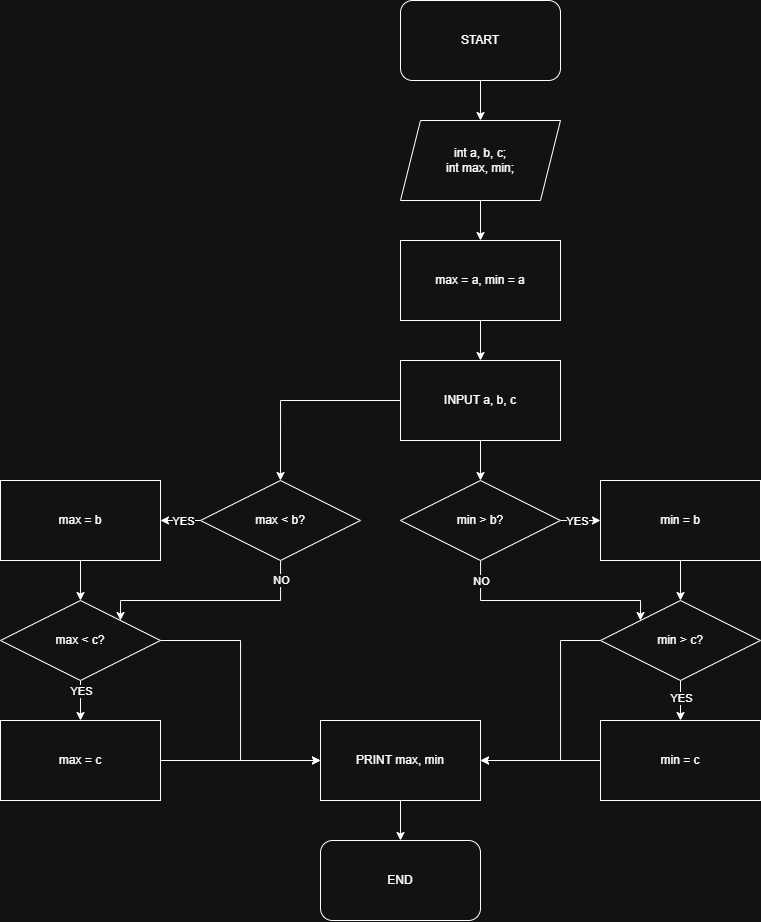

The diagram above was exported from draw.io. Its source (the exported page's mxGraphModel, read from the mxfile embedded in the PNG):
<mxGraphModel dx="2165" dy="932" grid="1" gridSize="10" guides="1" tooltips="1" connect="1" arrows="1" fold="1" page="1" pageScale="1" pageWidth="850" pageHeight="1100" math="0" shadow="0">
  <root>
    <mxCell id="0" />
    <mxCell id="1" parent="0" />
    <mxCell id="vkEschJ-UH7QrnJkA9Sw-57" style="edgeStyle=orthogonalEdgeStyle;rounded=0;orthogonalLoop=1;jettySize=auto;html=1;entryX=0.5;entryY=0;entryDx=0;entryDy=0;" edge="1" parent="1" source="vkEschJ-UH7QrnJkA9Sw-50" target="vkEschJ-UH7QrnJkA9Sw-52">
      <mxGeometry relative="1" as="geometry" />
    </mxCell>
    <mxCell id="vkEschJ-UH7QrnJkA9Sw-50" value="START" style="rounded=1;whiteSpace=wrap;html=1;" vertex="1" parent="1">
      <mxGeometry x="360" y="80" width="160" height="80" as="geometry" />
    </mxCell>
    <mxCell id="vkEschJ-UH7QrnJkA9Sw-51" value="END" style="rounded=1;whiteSpace=wrap;html=1;" vertex="1" parent="1">
      <mxGeometry x="280" y="920" width="160" height="80" as="geometry" />
    </mxCell>
    <mxCell id="vkEschJ-UH7QrnJkA9Sw-58" style="edgeStyle=orthogonalEdgeStyle;rounded=0;orthogonalLoop=1;jettySize=auto;html=1;entryX=0.5;entryY=0;entryDx=0;entryDy=0;" edge="1" parent="1" source="vkEschJ-UH7QrnJkA9Sw-52" target="vkEschJ-UH7QrnJkA9Sw-56">
      <mxGeometry relative="1" as="geometry" />
    </mxCell>
    <mxCell id="vkEschJ-UH7QrnJkA9Sw-52" value="int a, b, c;&lt;div&gt;int max, min;&lt;/div&gt;" style="shape=parallelogram;perimeter=parallelogramPerimeter;whiteSpace=wrap;html=1;fixedSize=1;" vertex="1" parent="1">
      <mxGeometry x="360" y="200" width="160" height="80" as="geometry" />
    </mxCell>
    <mxCell id="vkEschJ-UH7QrnJkA9Sw-79" style="edgeStyle=orthogonalEdgeStyle;rounded=0;orthogonalLoop=1;jettySize=auto;html=1;entryX=0.5;entryY=0;entryDx=0;entryDy=0;" edge="1" parent="1" source="vkEschJ-UH7QrnJkA9Sw-54" target="vkEschJ-UH7QrnJkA9Sw-75">
      <mxGeometry relative="1" as="geometry" />
    </mxCell>
    <mxCell id="vkEschJ-UH7QrnJkA9Sw-116" style="edgeStyle=orthogonalEdgeStyle;rounded=0;orthogonalLoop=1;jettySize=auto;html=1;entryX=0.5;entryY=0;entryDx=0;entryDy=0;" edge="1" parent="1" source="vkEschJ-UH7QrnJkA9Sw-54" target="vkEschJ-UH7QrnJkA9Sw-76">
      <mxGeometry relative="1" as="geometry" />
    </mxCell>
    <mxCell id="vkEschJ-UH7QrnJkA9Sw-54" value="INPUT a, b, c" style="rounded=0;whiteSpace=wrap;html=1;" vertex="1" parent="1">
      <mxGeometry x="360" y="440" width="160" height="80" as="geometry" />
    </mxCell>
    <mxCell id="vkEschJ-UH7QrnJkA9Sw-60" style="edgeStyle=orthogonalEdgeStyle;rounded=0;orthogonalLoop=1;jettySize=auto;html=1;entryX=0.5;entryY=0;entryDx=0;entryDy=0;" edge="1" parent="1" source="vkEschJ-UH7QrnJkA9Sw-56" target="vkEschJ-UH7QrnJkA9Sw-54">
      <mxGeometry relative="1" as="geometry" />
    </mxCell>
    <mxCell id="vkEschJ-UH7QrnJkA9Sw-56" value="max = a, min = a" style="rounded=0;whiteSpace=wrap;html=1;" vertex="1" parent="1">
      <mxGeometry x="360" y="320" width="160" height="80" as="geometry" />
    </mxCell>
    <mxCell id="vkEschJ-UH7QrnJkA9Sw-118" style="edgeStyle=orthogonalEdgeStyle;rounded=0;orthogonalLoop=1;jettySize=auto;html=1;entryX=1;entryY=0.5;entryDx=0;entryDy=0;" edge="1" parent="1" source="vkEschJ-UH7QrnJkA9Sw-70" target="vkEschJ-UH7QrnJkA9Sw-96">
      <mxGeometry relative="1" as="geometry" />
    </mxCell>
    <mxCell id="vkEschJ-UH7QrnJkA9Sw-70" value="min = c" style="rounded=0;whiteSpace=wrap;html=1;" vertex="1" parent="1">
      <mxGeometry x="560" y="800" width="160" height="80" as="geometry" />
    </mxCell>
    <mxCell id="vkEschJ-UH7QrnJkA9Sw-89" style="edgeStyle=orthogonalEdgeStyle;rounded=0;orthogonalLoop=1;jettySize=auto;html=1;" edge="1" parent="1" source="vkEschJ-UH7QrnJkA9Sw-75" target="vkEschJ-UH7QrnJkA9Sw-88">
      <mxGeometry relative="1" as="geometry" />
    </mxCell>
    <mxCell id="vkEschJ-UH7QrnJkA9Sw-103" value="YES" style="edgeLabel;html=1;align=center;verticalAlign=middle;resizable=0;points=[];" vertex="1" connectable="0" parent="vkEschJ-UH7QrnJkA9Sw-89">
      <mxGeometry x="-0.1879" relative="1" as="geometry">
        <mxPoint as="offset" />
      </mxGeometry>
    </mxCell>
    <mxCell id="vkEschJ-UH7QrnJkA9Sw-111" style="edgeStyle=orthogonalEdgeStyle;rounded=0;orthogonalLoop=1;jettySize=auto;html=1;entryX=0;entryY=0;entryDx=0;entryDy=0;" edge="1" parent="1" source="vkEschJ-UH7QrnJkA9Sw-75" target="vkEschJ-UH7QrnJkA9Sw-77">
      <mxGeometry relative="1" as="geometry">
        <Array as="points">
          <mxPoint x="440" y="680" />
          <mxPoint x="600" y="680" />
        </Array>
      </mxGeometry>
    </mxCell>
    <mxCell id="vkEschJ-UH7QrnJkA9Sw-112" value="NO" style="edgeLabel;html=1;align=center;verticalAlign=middle;resizable=0;points=[];" vertex="1" connectable="0" parent="vkEschJ-UH7QrnJkA9Sw-111">
      <mxGeometry x="-0.797" y="-1" relative="1" as="geometry">
        <mxPoint x="1" y="-2" as="offset" />
      </mxGeometry>
    </mxCell>
    <mxCell id="vkEschJ-UH7QrnJkA9Sw-75" value="min &amp;gt; b?" style="rhombus;whiteSpace=wrap;html=1;" vertex="1" parent="1">
      <mxGeometry x="360" y="560" width="160" height="80" as="geometry" />
    </mxCell>
    <mxCell id="vkEschJ-UH7QrnJkA9Sw-85" style="edgeStyle=orthogonalEdgeStyle;rounded=0;orthogonalLoop=1;jettySize=auto;html=1;entryX=1;entryY=0.5;entryDx=0;entryDy=0;" edge="1" parent="1" source="vkEschJ-UH7QrnJkA9Sw-76" target="vkEschJ-UH7QrnJkA9Sw-83">
      <mxGeometry relative="1" as="geometry" />
    </mxCell>
    <mxCell id="vkEschJ-UH7QrnJkA9Sw-86" value="YES" style="edgeLabel;html=1;align=center;verticalAlign=middle;resizable=0;points=[];" vertex="1" connectable="0" parent="vkEschJ-UH7QrnJkA9Sw-85">
      <mxGeometry x="-0.1143" y="1" relative="1" as="geometry">
        <mxPoint y="-1" as="offset" />
      </mxGeometry>
    </mxCell>
    <mxCell id="vkEschJ-UH7QrnJkA9Sw-104" style="edgeStyle=orthogonalEdgeStyle;rounded=0;orthogonalLoop=1;jettySize=auto;html=1;entryX=1;entryY=0;entryDx=0;entryDy=0;" edge="1" parent="1" source="vkEschJ-UH7QrnJkA9Sw-76" target="vkEschJ-UH7QrnJkA9Sw-78">
      <mxGeometry relative="1" as="geometry">
        <Array as="points">
          <mxPoint x="240" y="680" />
          <mxPoint x="80" y="680" />
        </Array>
      </mxGeometry>
    </mxCell>
    <mxCell id="vkEschJ-UH7QrnJkA9Sw-105" value="NO" style="edgeLabel;html=1;align=center;verticalAlign=middle;resizable=0;points=[];" vertex="1" connectable="0" parent="vkEschJ-UH7QrnJkA9Sw-104">
      <mxGeometry x="-0.9476" y="-1" relative="1" as="geometry">
        <mxPoint x="1" y="14" as="offset" />
      </mxGeometry>
    </mxCell>
    <mxCell id="vkEschJ-UH7QrnJkA9Sw-76" value="max &amp;lt; b?" style="rhombus;whiteSpace=wrap;html=1;" vertex="1" parent="1">
      <mxGeometry x="160" y="560" width="160" height="80" as="geometry" />
    </mxCell>
    <mxCell id="vkEschJ-UH7QrnJkA9Sw-91" style="edgeStyle=orthogonalEdgeStyle;rounded=0;orthogonalLoop=1;jettySize=auto;html=1;entryX=0.5;entryY=0;entryDx=0;entryDy=0;" edge="1" parent="1" source="vkEschJ-UH7QrnJkA9Sw-77" target="vkEschJ-UH7QrnJkA9Sw-70">
      <mxGeometry relative="1" as="geometry" />
    </mxCell>
    <mxCell id="vkEschJ-UH7QrnJkA9Sw-92" value="YES" style="edgeLabel;html=1;align=center;verticalAlign=middle;resizable=0;points=[];" vertex="1" connectable="0" parent="vkEschJ-UH7QrnJkA9Sw-91">
      <mxGeometry x="-0.1161" y="3" relative="1" as="geometry">
        <mxPoint x="-3" as="offset" />
      </mxGeometry>
    </mxCell>
    <mxCell id="vkEschJ-UH7QrnJkA9Sw-117" style="edgeStyle=orthogonalEdgeStyle;rounded=0;orthogonalLoop=1;jettySize=auto;html=1;entryX=1;entryY=0.5;entryDx=0;entryDy=0;" edge="1" parent="1" source="vkEschJ-UH7QrnJkA9Sw-77" target="vkEschJ-UH7QrnJkA9Sw-96">
      <mxGeometry relative="1" as="geometry">
        <Array as="points">
          <mxPoint x="520" y="720" />
          <mxPoint x="520" y="840" />
        </Array>
      </mxGeometry>
    </mxCell>
    <mxCell id="vkEschJ-UH7QrnJkA9Sw-77" value="min &amp;gt; c?" style="rhombus;whiteSpace=wrap;html=1;" vertex="1" parent="1">
      <mxGeometry x="560" y="680" width="160" height="80" as="geometry" />
    </mxCell>
    <mxCell id="vkEschJ-UH7QrnJkA9Sw-95" style="edgeStyle=orthogonalEdgeStyle;rounded=0;orthogonalLoop=1;jettySize=auto;html=1;entryX=0.5;entryY=0;entryDx=0;entryDy=0;" edge="1" parent="1" source="vkEschJ-UH7QrnJkA9Sw-78" target="vkEschJ-UH7QrnJkA9Sw-94">
      <mxGeometry relative="1" as="geometry" />
    </mxCell>
    <mxCell id="vkEschJ-UH7QrnJkA9Sw-100" value="YES" style="edgeLabel;html=1;align=center;verticalAlign=middle;resizable=0;points=[];" vertex="1" connectable="0" parent="vkEschJ-UH7QrnJkA9Sw-95">
      <mxGeometry x="-0.231" y="2" relative="1" as="geometry">
        <mxPoint x="-2" y="-5" as="offset" />
      </mxGeometry>
    </mxCell>
    <mxCell id="vkEschJ-UH7QrnJkA9Sw-113" style="edgeStyle=orthogonalEdgeStyle;rounded=0;orthogonalLoop=1;jettySize=auto;html=1;entryX=0;entryY=0.5;entryDx=0;entryDy=0;" edge="1" parent="1" source="vkEschJ-UH7QrnJkA9Sw-78" target="vkEschJ-UH7QrnJkA9Sw-96">
      <mxGeometry relative="1" as="geometry" />
    </mxCell>
    <mxCell id="vkEschJ-UH7QrnJkA9Sw-78" value="max &amp;lt; c?" style="rhombus;whiteSpace=wrap;html=1;" vertex="1" parent="1">
      <mxGeometry x="-40" y="680" width="160" height="80" as="geometry" />
    </mxCell>
    <mxCell id="vkEschJ-UH7QrnJkA9Sw-93" style="edgeStyle=orthogonalEdgeStyle;rounded=0;orthogonalLoop=1;jettySize=auto;html=1;entryX=0.5;entryY=0;entryDx=0;entryDy=0;" edge="1" parent="1" source="vkEschJ-UH7QrnJkA9Sw-83" target="vkEschJ-UH7QrnJkA9Sw-78">
      <mxGeometry relative="1" as="geometry" />
    </mxCell>
    <mxCell id="vkEschJ-UH7QrnJkA9Sw-83" value="max = b" style="rounded=0;whiteSpace=wrap;html=1;" vertex="1" parent="1">
      <mxGeometry x="-40" y="560" width="160" height="80" as="geometry" />
    </mxCell>
    <mxCell id="vkEschJ-UH7QrnJkA9Sw-90" style="edgeStyle=orthogonalEdgeStyle;rounded=0;orthogonalLoop=1;jettySize=auto;html=1;entryX=0.5;entryY=0;entryDx=0;entryDy=0;" edge="1" parent="1" source="vkEschJ-UH7QrnJkA9Sw-88" target="vkEschJ-UH7QrnJkA9Sw-77">
      <mxGeometry relative="1" as="geometry" />
    </mxCell>
    <mxCell id="vkEschJ-UH7QrnJkA9Sw-88" value="min = b" style="rounded=0;whiteSpace=wrap;html=1;" vertex="1" parent="1">
      <mxGeometry x="560" y="560" width="160" height="80" as="geometry" />
    </mxCell>
    <mxCell id="vkEschJ-UH7QrnJkA9Sw-107" style="edgeStyle=orthogonalEdgeStyle;rounded=0;orthogonalLoop=1;jettySize=auto;html=1;entryX=0;entryY=0.5;entryDx=0;entryDy=0;" edge="1" parent="1" source="vkEschJ-UH7QrnJkA9Sw-94" target="vkEschJ-UH7QrnJkA9Sw-96">
      <mxGeometry relative="1" as="geometry" />
    </mxCell>
    <mxCell id="vkEschJ-UH7QrnJkA9Sw-94" value="max = c" style="rounded=0;whiteSpace=wrap;html=1;" vertex="1" parent="1">
      <mxGeometry x="-40" y="800" width="160" height="80" as="geometry" />
    </mxCell>
    <mxCell id="vkEschJ-UH7QrnJkA9Sw-106" style="edgeStyle=orthogonalEdgeStyle;rounded=0;orthogonalLoop=1;jettySize=auto;html=1;entryX=0.5;entryY=0;entryDx=0;entryDy=0;" edge="1" parent="1" source="vkEschJ-UH7QrnJkA9Sw-96" target="vkEschJ-UH7QrnJkA9Sw-51">
      <mxGeometry relative="1" as="geometry" />
    </mxCell>
    <mxCell id="vkEschJ-UH7QrnJkA9Sw-96" value="PRINT max, min" style="rounded=0;whiteSpace=wrap;html=1;" vertex="1" parent="1">
      <mxGeometry x="280" y="800" width="160" height="80" as="geometry" />
    </mxCell>
  </root>
</mxGraphModel>